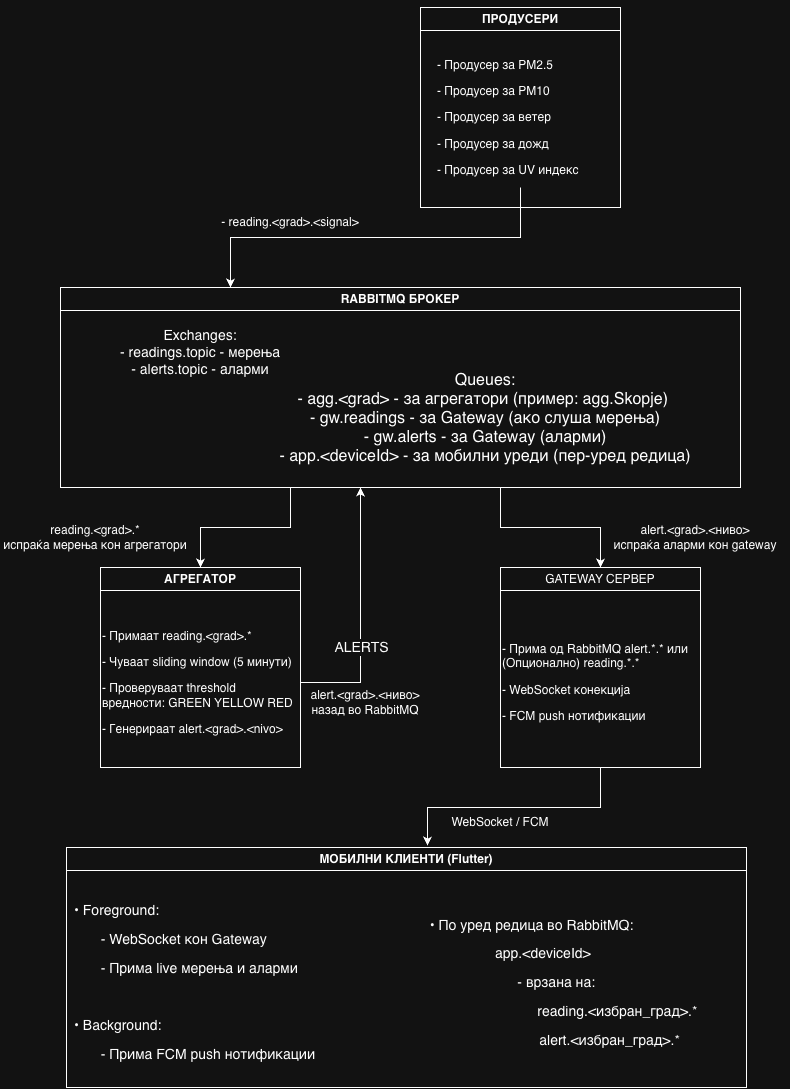

The diagram above was exported from draw.io. Its source (the exported page's mxGraphModel, read from the mxfile embedded in the PNG):
<mxGraphModel dx="1838" dy="1071" grid="1" gridSize="10" guides="1" tooltips="1" connect="1" arrows="1" fold="1" page="1" pageScale="1" pageWidth="827" pageHeight="1169" math="0" shadow="0">
  <root>
    <mxCell id="0" />
    <mxCell id="1" parent="0" />
    <mxCell id="cc9l3zKXViCsMFqzJL9v-5" value="&lt;p class=&quot;p1&quot;&gt;ПРОДУСЕРИ&lt;/p&gt;" style="swimlane;whiteSpace=wrap;html=1;" vertex="1" parent="1">
      <mxGeometry x="440" y="40" width="200" height="200" as="geometry">
        <mxRectangle x="80" y="80" width="140" height="30" as="alternateBounds" />
      </mxGeometry>
    </mxCell>
    <mxCell id="cc9l3zKXViCsMFqzJL9v-7" value="&lt;p class=&quot;p1&quot;&gt;- Продусер за PM2&lt;span class=&quot;s1&quot;&gt;.5&lt;/span&gt;&lt;/p&gt;&lt;p class=&quot;p1&quot;&gt;- Продусер за PM10&lt;/p&gt;&lt;p class=&quot;p1&quot;&gt;- Продусер за ветер&lt;/p&gt;&lt;p class=&quot;p1&quot;&gt;- Продусер за дожд&lt;/p&gt;&lt;p class=&quot;p1&quot;&gt;- Продусер за UV индекс&lt;/p&gt;" style="text;html=1;whiteSpace=wrap;strokeColor=none;fillColor=none;align=left;verticalAlign=middle;rounded=0;" vertex="1" parent="cc9l3zKXViCsMFqzJL9v-5">
      <mxGeometry x="15" y="40" width="170" height="140" as="geometry" />
    </mxCell>
    <mxCell id="cc9l3zKXViCsMFqzJL9v-27" style="edgeStyle=orthogonalEdgeStyle;rounded=0;orthogonalLoop=1;jettySize=auto;html=1;entryX=0.5;entryY=0;entryDx=0;entryDy=0;" edge="1" parent="1" source="cc9l3zKXViCsMFqzJL9v-10" target="cc9l3zKXViCsMFqzJL9v-12">
      <mxGeometry relative="1" as="geometry">
        <Array as="points">
          <mxPoint x="310" y="560" />
          <mxPoint x="220" y="560" />
        </Array>
      </mxGeometry>
    </mxCell>
    <mxCell id="cc9l3zKXViCsMFqzJL9v-28" style="edgeStyle=orthogonalEdgeStyle;rounded=0;orthogonalLoop=1;jettySize=auto;html=1;entryX=0.5;entryY=0;entryDx=0;entryDy=0;" edge="1" parent="1" source="cc9l3zKXViCsMFqzJL9v-10" target="cc9l3zKXViCsMFqzJL9v-15">
      <mxGeometry relative="1" as="geometry">
        <Array as="points">
          <mxPoint x="520" y="560" />
          <mxPoint x="620" y="560" />
        </Array>
      </mxGeometry>
    </mxCell>
    <mxCell id="cc9l3zKXViCsMFqzJL9v-10" value="&lt;p class=&quot;p1&quot;&gt;&lt;span style=&quot;background-color: transparent; color: light-dark(rgb(0, 0, 0), rgb(255, 255, 255));&quot;&gt;RABBITMQ БРОКЕР&lt;/span&gt;&lt;/p&gt;" style="swimlane;whiteSpace=wrap;html=1;" vertex="1" parent="1">
      <mxGeometry x="80" y="320" width="680" height="200" as="geometry">
        <mxRectangle x="370" y="410" width="140" height="30" as="alternateBounds" />
      </mxGeometry>
    </mxCell>
    <mxCell id="cc9l3zKXViCsMFqzJL9v-21" value="&lt;div&gt;&lt;font&gt;Exchanges:&lt;/font&gt;&lt;/div&gt;&lt;div&gt;- readings.topic - мерења&lt;/div&gt;&lt;div&gt;- alerts.topic - аларми&lt;/div&gt;" style="text;html=1;whiteSpace=wrap;strokeColor=none;fillColor=none;align=center;verticalAlign=middle;rounded=0;fontSize=14;" vertex="1" parent="cc9l3zKXViCsMFqzJL9v-10">
      <mxGeometry x="50" y="40" width="180" height="50" as="geometry" />
    </mxCell>
    <mxCell id="cc9l3zKXViCsMFqzJL9v-22" value="&lt;div&gt;&lt;font style=&quot;font-size: 16px;&quot;&gt;Queues:&lt;/font&gt;&lt;/div&gt;&lt;div&gt;&lt;font style=&quot;font-size: 16px;&quot;&gt;- agg.&amp;lt;grad&amp;gt; -&amp;nbsp;&lt;span style=&quot;background-color: transparent; color: light-dark(rgb(0, 0, 0), rgb(255, 255, 255));&quot;&gt;за агрегатори (пример: agg.Skopje)&lt;/span&gt;&lt;span class=&quot;Apple-converted-space&quot; style=&quot;background-color: transparent; color: light-dark(rgb(0, 0, 0), rgb(255, 255, 255));&quot;&gt;&amp;nbsp;&lt;/span&gt;&lt;/font&gt;&lt;/div&gt;&lt;div&gt;&lt;font style=&quot;font-size: 16px;&quot;&gt;- gw.readings -&amp;nbsp;за Gateway (ако слуша мерења)&lt;/font&gt;&lt;/div&gt;&lt;div&gt;&lt;font style=&quot;font-size: 16px;&quot;&gt;- gw.alerts -&amp;nbsp;за Gateway (аларми)&lt;/font&gt;&lt;/div&gt;&lt;div&gt;&lt;font style=&quot;font-size: 16px;&quot;&gt;- app.&amp;lt;deviceId&amp;gt; -&amp;nbsp;за мобилни уреди (пер-уред редица)&lt;/font&gt;&lt;/div&gt;" style="text;html=1;whiteSpace=wrap;strokeColor=none;fillColor=none;align=center;verticalAlign=middle;rounded=0;" vertex="1" parent="cc9l3zKXViCsMFqzJL9v-10">
      <mxGeometry x="190" y="90" width="470" height="81" as="geometry" />
    </mxCell>
    <mxCell id="cc9l3zKXViCsMFqzJL9v-12" value="&lt;p class=&quot;p1&quot;&gt;АГРЕГАТОР&lt;/p&gt;" style="swimlane;whiteSpace=wrap;html=1;" vertex="1" parent="1">
      <mxGeometry x="120" y="600" width="200" height="200" as="geometry">
        <mxRectangle x="80" y="80" width="140" height="30" as="alternateBounds" />
      </mxGeometry>
    </mxCell>
    <mxCell id="cc9l3zKXViCsMFqzJL9v-36" style="edgeStyle=orthogonalEdgeStyle;rounded=0;orthogonalLoop=1;jettySize=auto;html=1;" edge="1" parent="cc9l3zKXViCsMFqzJL9v-12" source="cc9l3zKXViCsMFqzJL9v-13">
      <mxGeometry relative="1" as="geometry">
        <mxPoint x="260" y="-80.00000000000023" as="targetPoint" />
      </mxGeometry>
    </mxCell>
    <mxCell id="cc9l3zKXViCsMFqzJL9v-37" value="ALERTS" style="edgeLabel;html=1;align=center;verticalAlign=middle;resizable=0;points=[];fontSize=14;" vertex="1" connectable="0" parent="cc9l3zKXViCsMFqzJL9v-36">
      <mxGeometry x="-0.2489" relative="1" as="geometry">
        <mxPoint as="offset" />
      </mxGeometry>
    </mxCell>
    <mxCell id="cc9l3zKXViCsMFqzJL9v-13" value="&lt;p class=&quot;p1&quot;&gt;- Примаат reading.&amp;lt;grad&amp;gt;.*&lt;/p&gt;&lt;p class=&quot;p1&quot;&gt;- Чуваат sliding window (5 минути)&lt;/p&gt;&lt;p class=&quot;p1&quot;&gt;- Проверуваат threshold вредности: GREEN YELLOW RED&lt;/p&gt;&lt;p class=&quot;p1&quot;&gt;- Генерираат alert.&amp;lt;grad&amp;gt;.&amp;lt;nivo&amp;gt;&lt;/p&gt;" style="text;html=1;whiteSpace=wrap;strokeColor=none;fillColor=none;align=left;verticalAlign=middle;rounded=0;fontSize=12;" vertex="1" parent="cc9l3zKXViCsMFqzJL9v-12">
      <mxGeometry y="30" width="200" height="170" as="geometry" />
    </mxCell>
    <mxCell id="cc9l3zKXViCsMFqzJL9v-15" value="&lt;p class=&quot;p1&quot;&gt;&lt;span style=&quot;font-weight: 400; text-align: left;&quot;&gt;GATEWAY СЕРВЕР&lt;/span&gt;&lt;/p&gt;" style="swimlane;whiteSpace=wrap;html=1;" vertex="1" parent="1">
      <mxGeometry x="520" y="600" width="200" height="200" as="geometry">
        <mxRectangle x="80" y="80" width="140" height="30" as="alternateBounds" />
      </mxGeometry>
    </mxCell>
    <mxCell id="cc9l3zKXViCsMFqzJL9v-23" value="&lt;p class=&quot;p1&quot;&gt;-&amp;nbsp;&lt;span style=&quot;background-color: transparent; color: light-dark(rgb(0, 0, 0), rgb(255, 255, 255));&quot;&gt;Прима од RabbitMQ&amp;nbsp;&lt;/span&gt;&lt;span style=&quot;background-color: transparent; color: light-dark(rgb(0, 0, 0), rgb(255, 255, 255));&quot;&gt;alert.*.*&lt;/span&gt;&lt;span style=&quot;background-color: transparent; color: light-dark(rgb(0, 0, 0), rgb(255, 255, 255));&quot;&gt;&amp;nbsp;или (Опционално) reading.*.*&lt;/span&gt;&lt;/p&gt;&lt;p class=&quot;p1&quot;&gt;- WebSocket конекција&lt;/p&gt;&lt;p class=&quot;p1&quot;&gt;- FCM push нотификации&lt;/p&gt;" style="text;html=1;whiteSpace=wrap;strokeColor=none;fillColor=none;align=left;verticalAlign=middle;rounded=0;" vertex="1" parent="cc9l3zKXViCsMFqzJL9v-15">
      <mxGeometry y="30" width="200" height="170" as="geometry" />
    </mxCell>
    <mxCell id="cc9l3zKXViCsMFqzJL9v-17" value="&lt;p class=&quot;p1&quot;&gt;&lt;span style=&quot;background-color: transparent; color: light-dark(rgb(0, 0, 0), rgb(255, 255, 255));&quot;&gt;МОБИЛНИ КЛИЕНТИ (Flutter)&lt;/span&gt;&lt;/p&gt;" style="swimlane;whiteSpace=wrap;html=1;" vertex="1" parent="1">
      <mxGeometry x="86" y="880" width="680" height="240" as="geometry">
        <mxRectangle x="370" y="410" width="140" height="30" as="alternateBounds" />
      </mxGeometry>
    </mxCell>
    <mxCell id="cc9l3zKXViCsMFqzJL9v-18" value="&lt;p class=&quot;p1&quot;&gt;&lt;font style=&quot;font-size: 14px;&quot;&gt;• Foreground:&lt;/font&gt;&lt;/p&gt;&lt;p class=&quot;p1&quot;&gt;&lt;font style=&quot;font-size: 14px;&quot;&gt;&amp;nbsp;&lt;span style=&quot;white-space:pre&quot;&gt;&#09;&lt;/span&gt;- WebSocket кон Gateway&lt;/font&gt;&lt;/p&gt;&lt;p class=&quot;p1&quot;&gt;&lt;font style=&quot;font-size: 14px;&quot;&gt;&amp;nbsp;&lt;span style=&quot;white-space:pre&quot;&gt;&#09;&lt;/span&gt;- Прима live мерења и аларми&amp;nbsp;&lt;/font&gt;&lt;/p&gt;&lt;p class=&quot;p1&quot;&gt;&lt;font style=&quot;font-size: 14px;&quot;&gt;&lt;br&gt;&lt;/font&gt;&lt;/p&gt;&lt;p class=&quot;p1&quot;&gt;&lt;font style=&quot;font-size: 14px;&quot;&gt;• Background:&amp;nbsp;&lt;/font&gt;&lt;/p&gt;&lt;p class=&quot;p1&quot;&gt;&lt;font style=&quot;font-size: 14px;&quot;&gt;&amp;nbsp;&lt;span style=&quot;white-space: pre;&quot;&gt;&#09;&lt;/span&gt;- Прима FCM push нотификации&lt;/font&gt;&lt;/p&gt;" style="text;html=1;whiteSpace=wrap;strokeColor=none;fillColor=none;align=left;verticalAlign=middle;rounded=0;" vertex="1" parent="cc9l3zKXViCsMFqzJL9v-17">
      <mxGeometry x="6" y="40" width="344" height="190" as="geometry" />
    </mxCell>
    <mxCell id="cc9l3zKXViCsMFqzJL9v-26" value="&lt;p class=&quot;p1&quot;&gt;&lt;font style=&quot;font-size: 14px;&quot;&gt;• По уред редица во RabbitMQ:&lt;/font&gt;&lt;/p&gt;&lt;p class=&quot;p1&quot;&gt;&lt;span style=&quot;white-space: normal;&quot;&gt;&lt;font style=&quot;font-size: 14px;&quot;&gt;&lt;span style=&quot;white-space:pre&quot;&gt;&#09;&lt;/span&gt;app.&amp;lt;deviceId&amp;gt;&amp;nbsp;&lt;/font&gt;&lt;/span&gt;&lt;/p&gt;&lt;p class=&quot;p1&quot;&gt;&lt;span style=&quot;white-space: normal;&quot;&gt;&lt;font style=&quot;font-size: 14px;&quot;&gt;&lt;span style=&quot;white-space:pre&quot;&gt;&#09;&#09;&lt;/span&gt;- врзана на:&amp;nbsp;&lt;/font&gt;&lt;/span&gt;&lt;/p&gt;&lt;p class=&quot;p1&quot;&gt;&lt;span style=&quot;white-space: normal;&quot;&gt;&lt;font style=&quot;font-size: 14px;&quot;&gt;&amp;nbsp;&lt;span style=&quot;white-space:pre&quot;&gt;&#09;&#09;&#09;&lt;span style=&quot;white-space: pre;&quot;&gt;&#09;&lt;span style=&quot;white-space: pre;&quot;&gt;&#09;&lt;/span&gt;&lt;/span&gt;&lt;span style=&quot;white-space: pre;&quot;&gt;&#09;&lt;/span&gt;    &lt;/span&gt;reading.&amp;lt;избран_град&amp;gt;.*&amp;nbsp;&lt;/font&gt;&lt;/span&gt;&lt;/p&gt;&lt;p class=&quot;p1&quot;&gt;&lt;span style=&quot;white-space: normal;&quot;&gt;&lt;font style=&quot;font-size: 14px;&quot;&gt;&lt;span style=&quot;white-space: pre;&quot;&gt;&#09;&#09;&#09;&lt;span style=&quot;white-space: pre;&quot;&gt;&#09;&lt;span style=&quot;white-space: pre;&quot;&gt;&#09;&lt;/span&gt;&lt;/span&gt;&lt;span style=&quot;white-space: pre;&quot;&gt;&#09;&lt;/span&gt;&lt;/span&gt;alert.&amp;lt;избран_град&amp;gt;.*&amp;nbsp;&lt;/font&gt;&lt;/span&gt;&lt;/p&gt;" style="text;html=1;whiteSpace=wrap;strokeColor=none;fillColor=none;align=center;verticalAlign=middle;rounded=0;" vertex="1" parent="cc9l3zKXViCsMFqzJL9v-17">
      <mxGeometry x="260" y="40" width="411" height="190" as="geometry" />
    </mxCell>
    <mxCell id="cc9l3zKXViCsMFqzJL9v-19" style="edgeStyle=orthogonalEdgeStyle;rounded=0;orthogonalLoop=1;jettySize=auto;html=1;entryX=0.25;entryY=0;entryDx=0;entryDy=0;" edge="1" parent="1" source="cc9l3zKXViCsMFqzJL9v-7" target="cc9l3zKXViCsMFqzJL9v-10">
      <mxGeometry relative="1" as="geometry" />
    </mxCell>
    <mxCell id="cc9l3zKXViCsMFqzJL9v-20" value="- reading.&amp;lt;grad&amp;gt;.&amp;lt;signal&amp;gt;" style="text;html=1;whiteSpace=wrap;strokeColor=none;fillColor=none;align=center;verticalAlign=middle;rounded=0;" vertex="1" parent="1">
      <mxGeometry x="220" y="240" width="180" height="30" as="geometry" />
    </mxCell>
    <mxCell id="cc9l3zKXViCsMFqzJL9v-29" value="&lt;p class=&quot;p1&quot;&gt;reading.&amp;lt;grad&amp;gt;.*&lt;br&gt;испраќа мерења кон агрегатори&lt;/p&gt;" style="text;html=1;whiteSpace=wrap;strokeColor=none;fillColor=none;align=center;verticalAlign=middle;rounded=0;" vertex="1" parent="1">
      <mxGeometry x="20" y="530" width="190" height="80" as="geometry" />
    </mxCell>
    <mxCell id="cc9l3zKXViCsMFqzJL9v-31" value="&lt;p class=&quot;p1&quot;&gt;&lt;span style=&quot;background-color: transparent; color: light-dark(rgb(0, 0, 0), rgb(255, 255, 255));&quot;&gt;alert.&amp;lt;grad&amp;gt;.&amp;lt;ниво&amp;gt;&lt;br&gt;&lt;/span&gt;&lt;span style=&quot;background-color: transparent; color: light-dark(rgb(0, 0, 0), rgb(255, 255, 255));&quot;&gt;испраќа аларми кон gateway&lt;/span&gt;&lt;/p&gt;" style="text;html=1;whiteSpace=wrap;strokeColor=none;fillColor=none;align=center;verticalAlign=middle;rounded=0;" vertex="1" parent="1">
      <mxGeometry x="620" y="530" width="190" height="80" as="geometry" />
    </mxCell>
    <mxCell id="cc9l3zKXViCsMFqzJL9v-33" value="WebSocket / FCM" style="text;html=1;whiteSpace=wrap;strokeColor=none;fillColor=none;align=center;verticalAlign=middle;rounded=0;" vertex="1" parent="1">
      <mxGeometry x="460" y="840" width="120" height="30" as="geometry" />
    </mxCell>
    <mxCell id="cc9l3zKXViCsMFqzJL9v-34" value="alert.&amp;lt;grad&amp;gt;.&amp;lt;ниво&amp;gt;&lt;br&gt;назад во RabbitMQ" style="text;html=1;whiteSpace=wrap;strokeColor=none;fillColor=none;align=center;verticalAlign=middle;rounded=0;" vertex="1" parent="1">
      <mxGeometry x="320" y="720" width="130" height="30" as="geometry" />
    </mxCell>
    <mxCell id="cc9l3zKXViCsMFqzJL9v-38" style="edgeStyle=orthogonalEdgeStyle;rounded=0;orthogonalLoop=1;jettySize=auto;html=1;exitX=0.5;exitY=1;exitDx=0;exitDy=0;entryX=0.531;entryY=-0.008;entryDx=0;entryDy=0;entryPerimeter=0;" edge="1" parent="1" source="cc9l3zKXViCsMFqzJL9v-23" target="cc9l3zKXViCsMFqzJL9v-17">
      <mxGeometry relative="1" as="geometry" />
    </mxCell>
  </root>
</mxGraphModel>